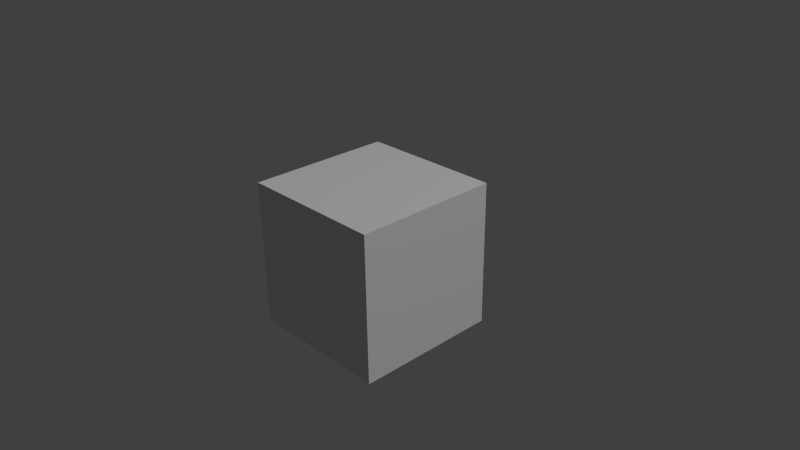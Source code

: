 # Source: cube.blend  (saved by Blender 2.76.0; exported with 4.5.12 LTS)
import bpy
from mathutils import Matrix  # noqa: F401  (used for matrix-valued properties, if any)

bpy.ops.wm.read_factory_settings(use_empty=True)
scene = bpy.context.scene
scene.name = 'Scene'

# ---- collections
col_collection_1 = bpy.data.collections.new('Collection 1'); scene.collection.children.link(col_collection_1)

# ---- materials (node trees are filled in below, after node groups)
mat_material_001 = bpy.data.materials.new('Material.001')
mat_material_001.alpha_threshold = 0.0
mat_material_001.use_transparent_shadow = False
mat_material_001.roughness = 0.5
mat_material_002 = bpy.data.materials.new('Material.002')
mat_material_002.alpha_threshold = 0.0
mat_material_002.use_transparent_shadow = False
mat_material_002.roughness = 0.5
mat_material_003 = bpy.data.materials.new('Material.003')
mat_material_003.alpha_threshold = 0.0
mat_material_003.use_transparent_shadow = False
mat_material_003.roughness = 0.5
mat_material_004 = bpy.data.materials.new('Material.004')
mat_material_004.alpha_threshold = 0.0
mat_material_004.use_transparent_shadow = False
mat_material_004.roughness = 0.5
mat_material_005 = bpy.data.materials.new('Material.005')
mat_material_005.alpha_threshold = 0.0
mat_material_005.use_transparent_shadow = False
mat_material_005.roughness = 0.5
mat_material_006 = bpy.data.materials.new('Material.006')
mat_material_006.alpha_threshold = 0.0
mat_material_006.use_transparent_shadow = False
mat_material_006.roughness = 0.5

# ---- material node trees

# ---- world
world_world = bpy.data.worlds.new('World'); scene.world = world_world
world_world.color = (0.05088, 0.05088, 0.05088)
world_world.use_sun_shadow = False
world_world.sun_shadow_jitter_overblur = 0.0
world_world.cycles.sampling_method = 'MANUAL'
world_world.cycles.sample_map_resolution = 256

# ---- cameras
cam_camera = bpy.data.cameras.new('Camera')
cam_camera.clip_end = 100.0
cam_camera.lens = 35.0
cam_camera.sensor_width = 32.0
cam_camera.sensor_height = 18.0
cam_camera.ortho_scale = 7.314
cam_camera.dof.focus_distance = 0.0
cam_camera.dof.aperture_fstop = 128.0

# ---- lights
light_lamp_001 = bpy.data.lights.new('Lamp.001', 'SUN')
light_lamp_001.transmission_factor = 0.0
light_lamp_001.cutoff_distance = 30.0
light_lamp_001.angle = 0.1993
light_lamp_001.energy = 1.0
light_lamp_001.shadow_buffer_clip_start = 1.001
light_lamp_001.shadow_soft_size = 0.1
light_lamp_001.shadow_cascade_max_distance = 1000.0
light_lamp_001.cycles.use_multiple_importance_sampling = False
light_lamp = bpy.data.lights.new('Lamp', 'POINT')
light_lamp.transmission_factor = 0.0
light_lamp.cutoff_distance = 30.0
light_lamp.energy = 100.0
light_lamp.shadow_buffer_clip_start = 1.001
light_lamp.shadow_soft_size = 0.1
light_lamp.shadow_maximum_resolution = 0.006
light_lamp.use_absolute_resolution = True
light_lamp.cycles.use_multiple_importance_sampling = False

# ---- meshes
me_cube = bpy.data.meshes.new('Cube')
me_cube.from_pydata([(1.0, 1.0, -1.0), (1.0, -1.0, -1.0), (-1.0, -1.0, -1.0), (-1.0, 1.0, -1.0), (1.0, 1.0, 1.0), (1.0, -1.0, 1.0), (-1.0, -1.0, 1.0), (-1.0, 1.0, 1.0)], [], [(0, 1, 2, 3), (4, 7, 6, 5), (0, 4, 5, 1), (1, 5, 6, 2), (2, 6, 7, 3), (4, 0, 3, 7)])
me_cube.polygons.foreach_set('material_index', [1, 0, 5, 2, 4, 3])
_uv = me_cube.uv_layers.new(name='UVMap')
_uv.uv.foreach_set('vector', [1.0, 2.384e-07, 1.0, 1.0, 0.0, 1.0, 1.788e-07, 0.0, 1.0, 1.0, 0.0, 1.0, -2.384e-07, 1.788e-07, 1.0, -2.98e-07, 0.0, 0.0, -2.384e-07, 1.0, -1.0, 1.0, -1.0, 0.0, 0.0, 0.0, -3.576e-07, 1.0, -1.0, 1.0, -1.0, 0.0, 1.0, 0.0, 1.0, 1.0, 3.576e-07, 1.0, 1.192e-07, 0.0, 0.0, 1.0, 2.384e-07, 0.0, 1.0, 0.0, 1.0, 1.0])
me_cube.materials.append(mat_material_001)
me_cube.materials.append(mat_material_002)
me_cube.materials.append(mat_material_003)
me_cube.materials.append(mat_material_004)
me_cube.materials.append(mat_material_005)
me_cube.materials.append(mat_material_006)
me_cube.use_remesh_preserve_volume = False
me_cube.use_remesh_preserve_attributes = False
me_cube.use_mirror_vertex_groups = False
me_cube.update()

# ---- objects
ob_lamp_001 = bpy.data.objects.new('Lamp.001', light_lamp_001)
ob_cube = bpy.data.objects.new('Cube', me_cube)
ob_lamp = bpy.data.objects.new('Lamp', light_lamp)
ob_camera = bpy.data.objects.new('Camera', cam_camera)

# ---- transforms, parenting, visibility, modifiers, constraints
ob_lamp_001.location = (4.076, 1.005, 5.904)
ob_lamp_001.rotation_euler = (0.6503, 0.05522, 1.866)
ob_lamp_001.lock_rotations_4d = False
ob_lamp_001.empty_display_type = 'ARROWS'
ob_lamp_001.color = (0.0, 0.0, 0.0, 0.0)
ob_lamp_001.lineart.crease_threshold = 0.0
ob_cube.location = (0.0, 0.0, 0.0)
ob_cube.lock_rotations_4d = False
ob_cube.empty_display_type = 'ARROWS'
ob_cube.lineart.crease_threshold = 0.0
ob_lamp.location = (4.076, 1.005, 5.904)
ob_lamp.rotation_euler = (0.6503, 0.05522, 1.866)
ob_lamp.lock_rotations_4d = False
ob_lamp.empty_display_type = 'ARROWS'
ob_lamp.color = (0.0, 0.0, 0.0, 0.0)
ob_lamp.lineart.crease_threshold = 0.0
ob_camera.location = (7.481, -6.508, 5.344)
ob_camera.rotation_euler = (1.109, 0.01082, 0.8149)
ob_camera.lock_rotations_4d = False
ob_camera.empty_display_type = 'ARROWS'
ob_camera.color = (0.0, 0.0, 0.0, 0.0)
ob_camera.display_type = 'WIRE'
ob_camera.lineart.crease_threshold = 0.0

# ---- collection membership
col_collection_1.objects.link(ob_lamp_001)
col_collection_1.objects.link(ob_cube)
col_collection_1.objects.link(ob_lamp)
col_collection_1.objects.link(ob_camera)

# ---- scene / render settings (as saved in the file)
scene.camera = ob_camera
scene.frame_start = 1; scene.frame_end = 250; scene.frame_set(1)
scene.render.engine = 'BLENDER_EEVEE_NEXT'
scene.render.resolution_percentage = 50
scene.render.dither_intensity = 0.0
scene.cycles.use_denoising = False
scene.cycles.samples = 10
scene.cycles.sampling_pattern = 'TABULATED_SOBOL'
scene.cycles.light_sampling_threshold = 0.0
scene.cycles.use_adaptive_sampling = False
scene.cycles.use_light_tree = False
scene.cycles.blur_glossy = 0.0
scene.cycles.pixel_filter_type = 'GAUSSIAN'
scene.cycles.sample_clamp_indirect = 0.0
scene.view_settings.view_transform = 'Standard'
bpy.context.view_layer.update()
